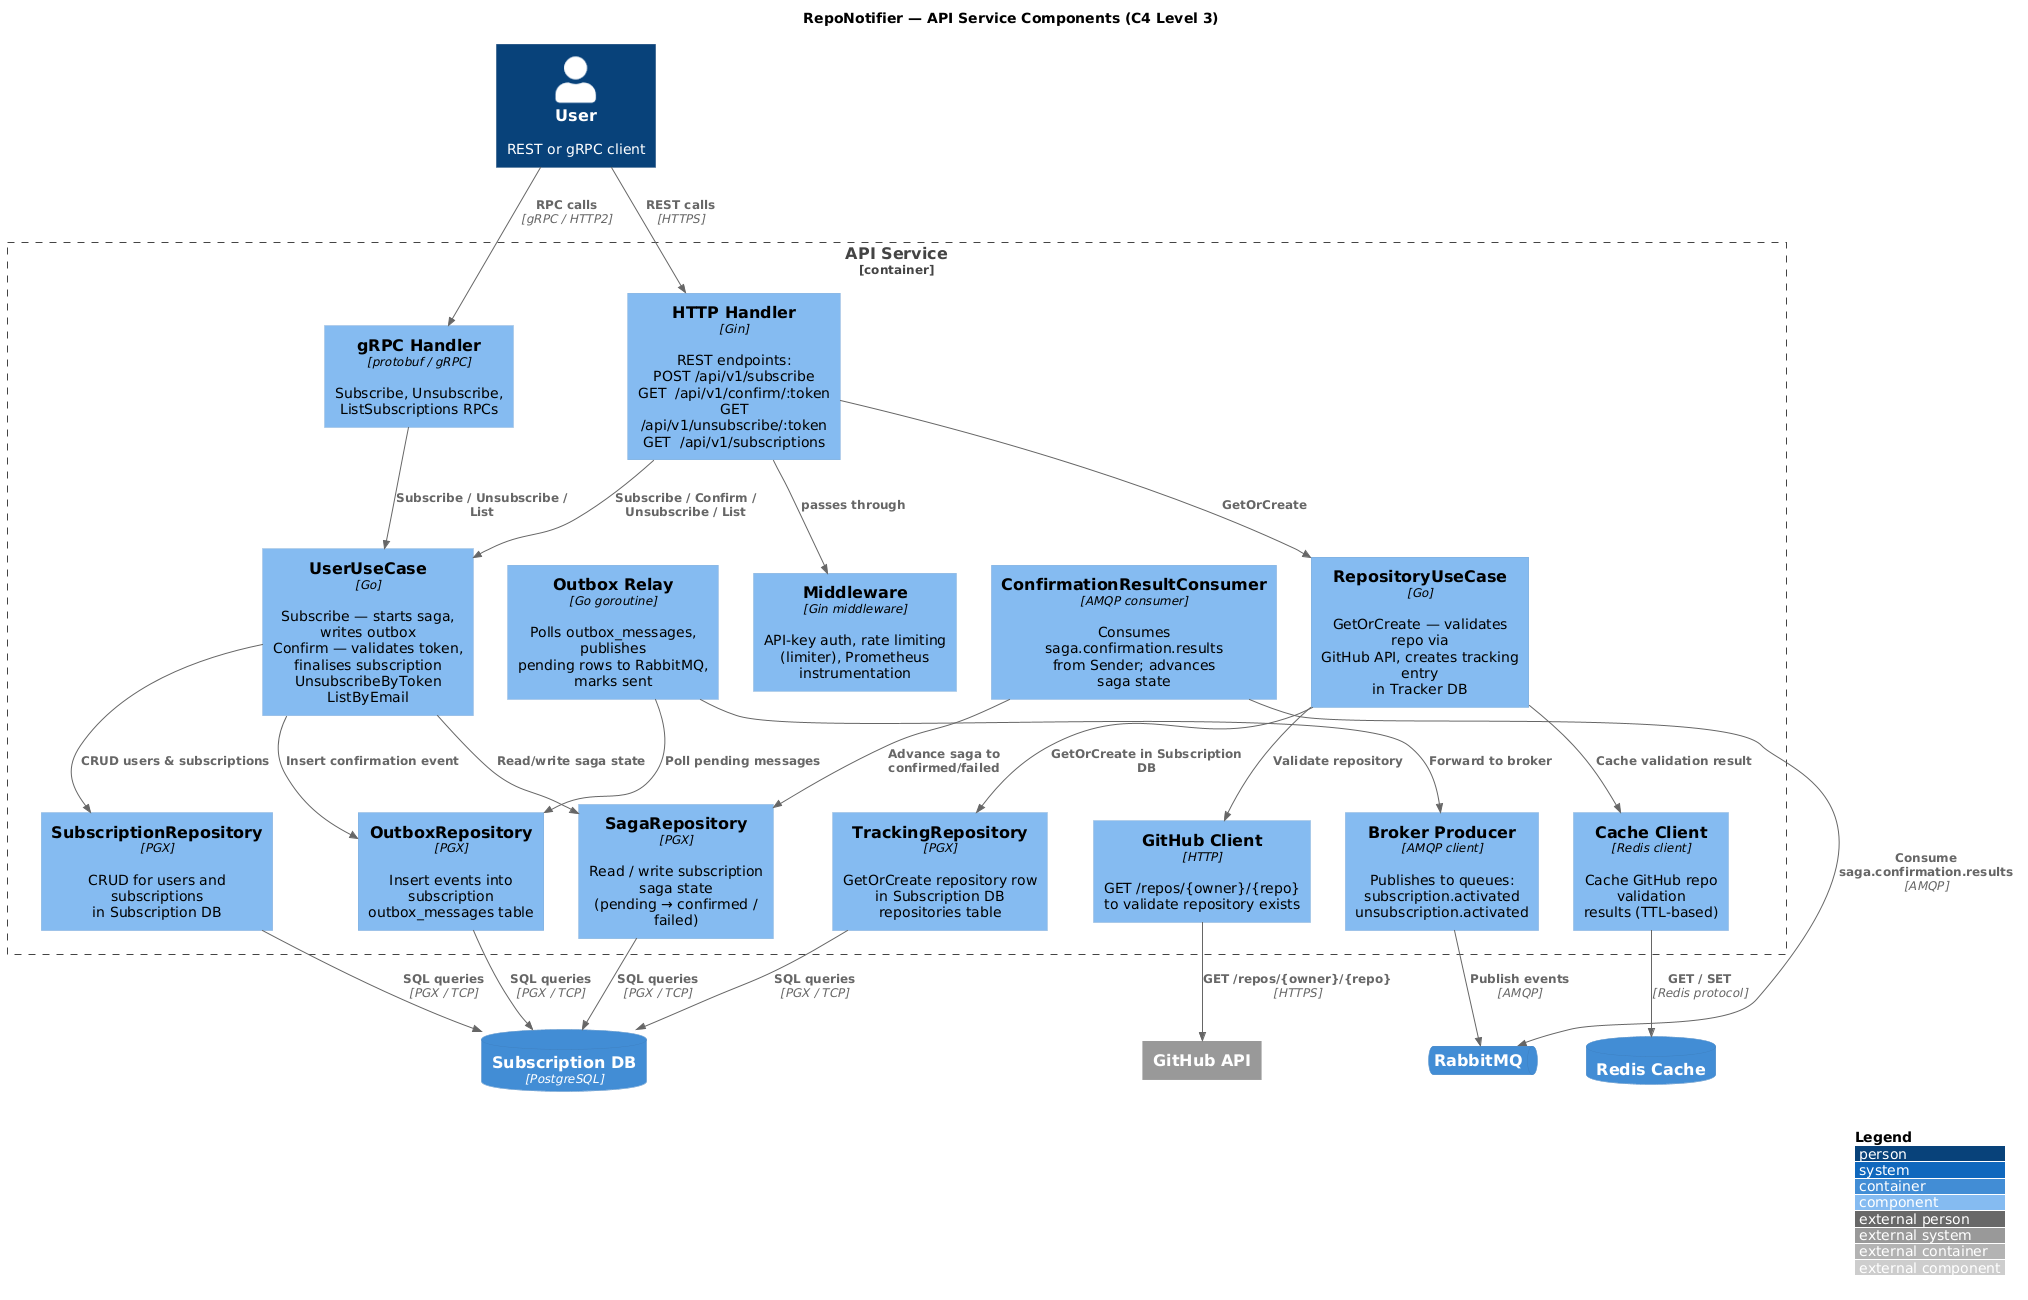

The diagram above was rendered by PlantUML. Its source (embedded in the PNG):
@startuml
!include https://raw.githubusercontent.com/plantuml-stdlib/C4-PlantUML/master/C4_Component.puml

LAYOUT_WITH_LEGEND()

title RepoNotifier — API Service Components (C4 Level 3)

Person(user, "User", "REST or gRPC client")

ContainerDb(subscription_db, "Subscription DB", "PostgreSQL", "")
ContainerDb(redis, "Redis Cache", "", "")
ContainerQueue(rabbitmq, "RabbitMQ", "", "")
System_Ext(github, "GitHub API", "")

Container_Boundary(api, "API Service") {

    ' ── Transport ───────────────────────────────────────────
    Component(http_handler, "HTTP Handler", "Gin", "REST endpoints:\nPOST /api/v1/subscribe\nGET  /api/v1/confirm/:token\nGET  /api/v1/unsubscribe/:token\nGET  /api/v1/subscriptions")

    Component(grpc_handler, "gRPC Handler", "protobuf / gRPC", "Subscribe, Unsubscribe,\nListSubscriptions RPCs")

    Component(middleware, "Middleware", "Gin middleware", "API-key auth, rate limiting\n(limiter), Prometheus instrumentation")

    ' ── Use Cases ───────────────────────────────────────────
    Component(user_usecase, "UserUseCase", "Go", "Subscribe — starts saga, writes outbox\nConfirm — validates token, finalises subscription\nUnsubscribeByToken\nListByEmail")

    Component(repo_usecase, "RepositoryUseCase", "Go", "GetOrCreate — validates repo via\nGitHub API, creates tracking entry\nin Tracker DB")

    ' ── Repositories ────────────────────────────────────────
    Component(sub_repo, "SubscriptionRepository", "PGX", "CRUD for users and subscriptions\nin Subscription DB")

    Component(saga_repo, "SagaRepository", "PGX", "Read / write subscription saga state\n(pending → confirmed / failed)")

    Component(outbox_repo, "OutboxRepository", "PGX", "Insert events into subscription\noutbox_messages table")

    Component(tracking_repo, "TrackingRepository", "PGX", "GetOrCreate repository row\nin Subscription DB repositories table")

    ' ── Infrastructure ──────────────────────────────────────
    Component(outbox_relay, "Outbox Relay", "Go goroutine", "Polls outbox_messages, publishes\npending rows to RabbitMQ, marks sent")

    Component(broker_producer, "Broker Producer", "AMQP client", "Publishes to queues:\nsubscription.activated\nunsubscription.activated")

    Component(saga_consumer, "ConfirmationResultConsumer", "AMQP consumer", "Consumes saga.confirmation.results\nfrom Sender; advances saga state")

    Component(github_client, "GitHub Client", "HTTP", "GET /repos/{owner}/{repo}\nto validate repository exists")

    Component(cache_client, "Cache Client", "Redis client", "Cache GitHub repo validation\nresults (TTL-based)")
}

' User → Transport
Rel(user, http_handler, "REST calls", "HTTPS")
Rel(user, grpc_handler, "RPC calls", "gRPC / HTTP2")
Rel(http_handler, middleware, "passes through")

' Transport → Use Cases
Rel(http_handler, user_usecase, "Subscribe / Confirm /\nUnsubscribe / List")
Rel(http_handler, repo_usecase, "GetOrCreate")
Rel(grpc_handler, user_usecase, "Subscribe / Unsubscribe / List")

' Use Cases → Repositories
Rel(user_usecase, sub_repo, "CRUD users & subscriptions")
Rel(user_usecase, saga_repo, "Read/write saga state")
Rel(user_usecase, outbox_repo, "Insert confirmation event")
Rel(repo_usecase, tracking_repo, "GetOrCreate in Subscription DB")
Rel(repo_usecase, github_client, "Validate repository")
Rel(repo_usecase, cache_client, "Cache validation result")

' Outbox relay
Rel(outbox_relay, outbox_repo, "Poll pending messages")
Rel(outbox_relay, broker_producer, "Forward to broker")

' Saga consumer
Rel(saga_consumer, rabbitmq, "Consume saga.confirmation.results", "AMQP")
Rel(saga_consumer, saga_repo, "Advance saga to confirmed/failed")

' Infrastructure → External
Rel(broker_producer, rabbitmq, "Publish events", "AMQP")
Rel(github_client, github, "GET /repos/{owner}/{repo}", "HTTPS")
Rel(cache_client, redis, "GET / SET", "Redis protocol")

' Repositories → DBs
Rel(sub_repo, subscription_db, "SQL queries", "PGX / TCP")
Rel(saga_repo, subscription_db, "SQL queries", "PGX / TCP")
Rel(outbox_repo, subscription_db, "SQL queries", "PGX / TCP")
Rel(tracking_repo, subscription_db, "SQL queries", "PGX / TCP")
@enduml